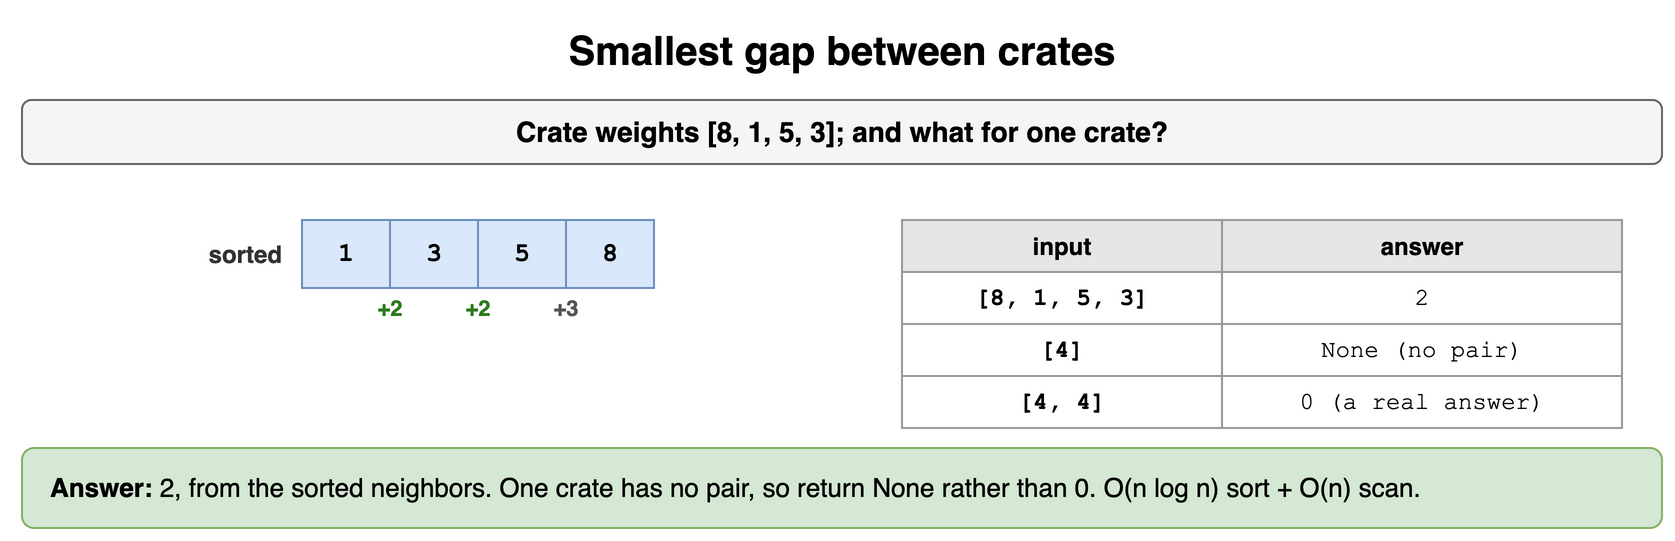

The diagram above was exported from draw.io. Its source (the exported page's mxGraphModel, read from the mxfile embedded in the PNG):
<mxGraphModel dx="900" dy="280" grid="1" gridSize="10" guides="1" tooltips="1" connect="1" arrows="1" fold="1" page="1" pageScale="1" pageWidth="900" pageHeight="280" math="0" shadow="0">
  <root>
    <mxCell id="0" />
    <mxCell id="1" parent="0" />
    <mxCell id="n81" value="Smallest gap between crates" style="text;html=1;align=center;verticalAlign=middle;whiteSpace=wrap;fontSize=20;fontStyle=1;" vertex="1" parent="1">
      <mxGeometry x="40" y="10" width="820" height="30" as="geometry" />
    </mxCell>
    <mxCell id="n82" value="Crate weights [8, 1, 5, 3]; and what for one crate?" style="rounded=1;whiteSpace=wrap;html=1;fillColor=#f5f5f5;strokeColor=#666666;fontStyle=1;fontSize=14;" vertex="1" parent="1">
      <mxGeometry x="40" y="50" width="820" height="32" as="geometry" />
    </mxCell>
    <mxCell id="n83" value="1" style="rounded=0;whiteSpace=wrap;html=1;fontFamily=Courier New;fontStyle=1;fontSize=13;fillColor=#dae8fc;strokeColor=#6c8ebf;fontSize=13;" vertex="1" parent="1">
      <mxGeometry x="180" y="110" width="44" height="34" as="geometry" />
    </mxCell>
    <mxCell id="n84" value="3" style="rounded=0;whiteSpace=wrap;html=1;fontFamily=Courier New;fontStyle=1;fontSize=13;fillColor=#dae8fc;strokeColor=#6c8ebf;fontSize=13;" vertex="1" parent="1">
      <mxGeometry x="224" y="110" width="44" height="34" as="geometry" />
    </mxCell>
    <mxCell id="n85" value="5" style="rounded=0;whiteSpace=wrap;html=1;fontFamily=Courier New;fontStyle=1;fontSize=13;fillColor=#dae8fc;strokeColor=#6c8ebf;fontSize=13;" vertex="1" parent="1">
      <mxGeometry x="268" y="110" width="44" height="34" as="geometry" />
    </mxCell>
    <mxCell id="n86" value="8" style="rounded=0;whiteSpace=wrap;html=1;fontFamily=Courier New;fontStyle=1;fontSize=13;fillColor=#dae8fc;strokeColor=#6c8ebf;fontSize=13;" vertex="1" parent="1">
      <mxGeometry x="312" y="110" width="44" height="34" as="geometry" />
    </mxCell>
    <mxCell id="n87" value="sorted" style="text;html=1;whiteSpace=wrap;fontSize=11;align=right;verticalAlign=middle;fontSize=12;fontColor=#333333;fontStyle=1;" vertex="1" parent="1">
      <mxGeometry x="42" y="110" width="130" height="34" as="geometry" />
    </mxCell>
    <mxCell id="n88" value="+2" style="text;html=1;whiteSpace=wrap;fontSize=11;align=center;verticalAlign=middle;fontSize=11;fontColor=#2d7a1f;fontStyle=1;" vertex="1" parent="1">
      <mxGeometry x="202" y="146" width="44" height="16" as="geometry" />
    </mxCell>
    <mxCell id="n89" value="+2" style="text;html=1;whiteSpace=wrap;fontSize=11;align=center;verticalAlign=middle;fontSize=11;fontColor=#2d7a1f;fontStyle=1;" vertex="1" parent="1">
      <mxGeometry x="246" y="146" width="44" height="16" as="geometry" />
    </mxCell>
    <mxCell id="n810" value="+3" style="text;html=1;whiteSpace=wrap;fontSize=11;align=center;verticalAlign=middle;fontSize=11;fontColor=#555555;fontStyle=1;" vertex="1" parent="1">
      <mxGeometry x="290" y="146" width="44" height="16" as="geometry" />
    </mxCell>
    <mxCell id="n811" value="input" style="whiteSpace=wrap;html=1;fillColor=#e6e6e6;strokeColor=#999999;fontStyle=1;fontSize=12;" vertex="1" parent="1">
      <mxGeometry x="480" y="110" width="160" height="26" as="geometry" />
    </mxCell>
    <mxCell id="n812" value="answer" style="whiteSpace=wrap;html=1;fillColor=#e6e6e6;strokeColor=#999999;fontStyle=1;fontSize=12;" vertex="1" parent="1">
      <mxGeometry x="640" y="110" width="200" height="26" as="geometry" />
    </mxCell>
    <mxCell id="n813" value="[8, 1, 5, 3]" style="whiteSpace=wrap;html=1;strokeColor=#999999;fontSize=12;fillColor=#ffffff;fontFamily=Courier New;fontStyle=1;" vertex="1" parent="1">
      <mxGeometry x="480" y="136" width="160" height="26" as="geometry" />
    </mxCell>
    <mxCell id="n814" value="2" style="whiteSpace=wrap;html=1;strokeColor=#999999;fontSize=12;fillColor=#ffffff;fontFamily=Courier New;" vertex="1" parent="1">
      <mxGeometry x="640" y="136" width="200" height="26" as="geometry" />
    </mxCell>
    <mxCell id="n815" value="[4]" style="whiteSpace=wrap;html=1;strokeColor=#999999;fontSize=12;fillColor=#ffffff;fontFamily=Courier New;fontStyle=1;" vertex="1" parent="1">
      <mxGeometry x="480" y="162" width="160" height="26" as="geometry" />
    </mxCell>
    <mxCell id="n816" value="None (no pair)" style="whiteSpace=wrap;html=1;strokeColor=#999999;fontSize=12;fillColor=#ffffff;fontFamily=Courier New;" vertex="1" parent="1">
      <mxGeometry x="640" y="162" width="200" height="26" as="geometry" />
    </mxCell>
    <mxCell id="n817" value="[4, 4]" style="whiteSpace=wrap;html=1;strokeColor=#999999;fontSize=12;fillColor=#ffffff;fontFamily=Courier New;fontStyle=1;" vertex="1" parent="1">
      <mxGeometry x="480" y="188" width="160" height="26" as="geometry" />
    </mxCell>
    <mxCell id="n818" value="0 (a real answer)" style="whiteSpace=wrap;html=1;strokeColor=#999999;fontSize=12;fillColor=#ffffff;fontFamily=Courier New;" vertex="1" parent="1">
      <mxGeometry x="640" y="188" width="200" height="26" as="geometry" />
    </mxCell>
    <mxCell id="n819" value="&lt;b&gt;Answer:&lt;/b&gt; 2, from the sorted neighbors. One crate has no pair, so return None rather than 0. O(n log n) sort + O(n) scan." style="rounded=1;whiteSpace=wrap;html=1;fillColor=#d5e8d4;strokeColor=#82b366;fontSize=13;align=left;spacingLeft=12;" vertex="1" parent="1">
      <mxGeometry x="40" y="224" width="820" height="40" as="geometry" />
    </mxCell>
  </root>
</mxGraphModel>